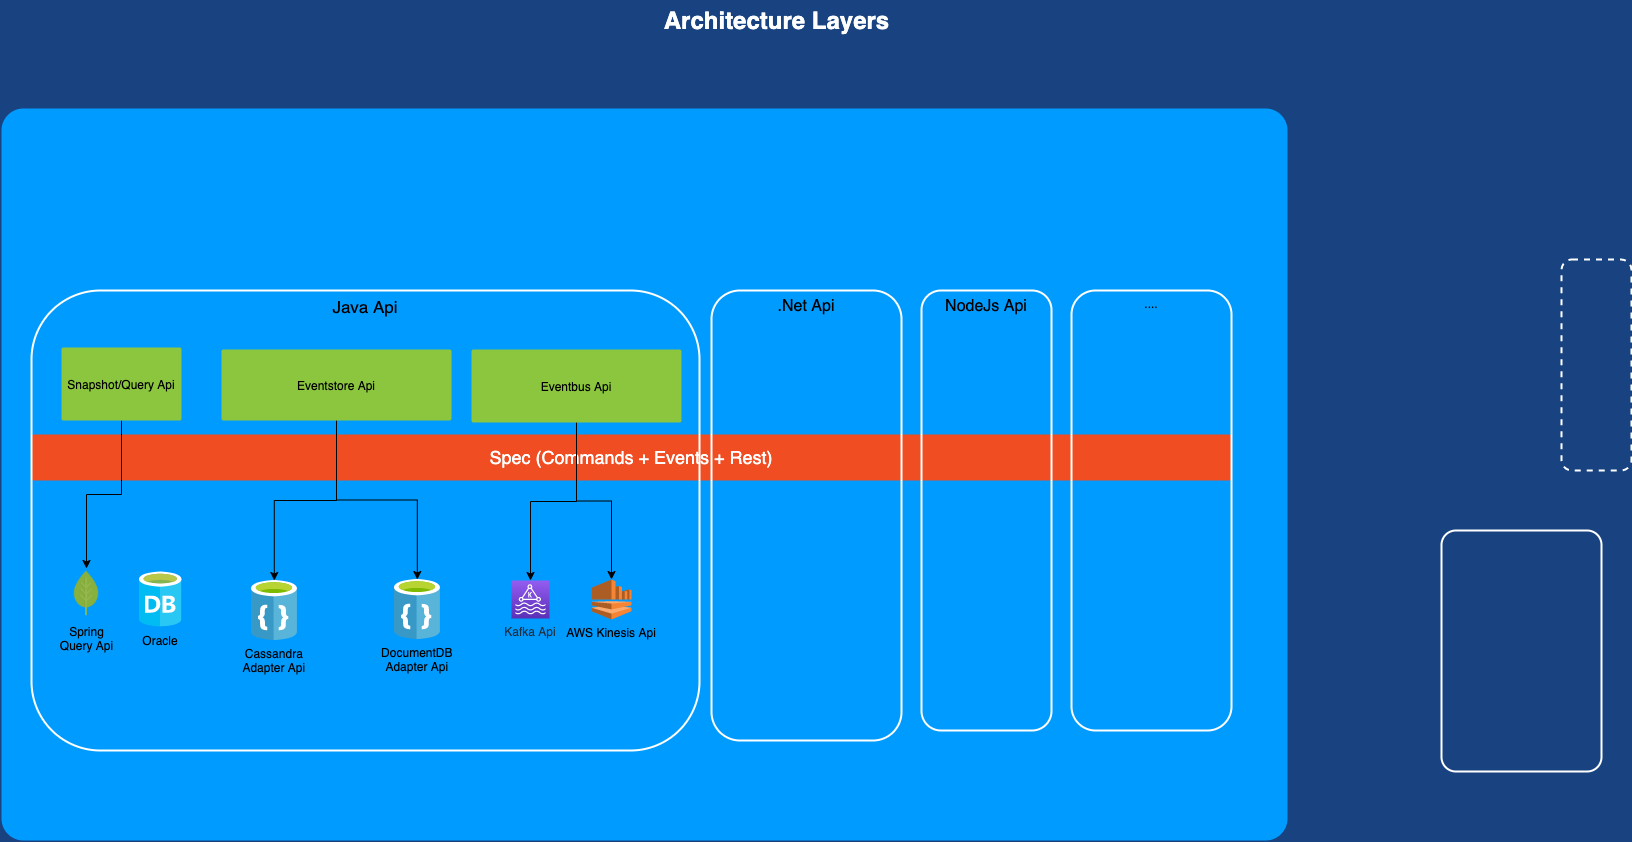

The diagram above was exported from draw.io. Its source (the exported page's mxGraphModel, read from the mxfile embedded in the PNG):
<mxGraphModel dx="1186" dy="796" grid="1" gridSize="10" guides="1" tooltips="1" connect="1" arrows="1" fold="1" page="1" pageScale="1.5" pageWidth="1169" pageHeight="826" background="#184380" math="0" shadow="0">
  <root>
    <mxCell id="0" style=";html=1;" />
    <mxCell id="1" style=";html=1;" parent="0" />
    <mxCell id="23046e2b9bb16c14-116" value="" style="whiteSpace=wrap;html=1;rounded=1;shadow=0;strokeColor=none;strokeWidth=2;fillColor=#009BFF;fontSize=20;fontColor=#FFFFFF;align=center;arcSize=3;verticalAlign=top;spacingTop=4;" parent="1" vertex="1">
      <mxGeometry x="100" y="148" width="1286" height="732" as="geometry" />
    </mxCell>
    <mxCell id="23046e2b9bb16c14-28" value="Spec (Commands + Events + Rest)" style="rounded=1;whiteSpace=wrap;html=1;shadow=0;strokeWidth=2;fillColor=#F04D22;fontSize=18;align=center;strokeColor=none;arcSize=6;verticalAlign=middle;fontColor=#FFFFFF;labelBackgroundColor=none;" parent="1" vertex="1">
      <mxGeometry x="130" y="474" width="1200" height="46" as="geometry" />
    </mxCell>
    <mxCell id="23046e2b9bb16c14-50" value="Java Api" style="rounded=1;whiteSpace=wrap;html=1;shadow=0;strokeWidth=2;fillColor=none;fontSize=17;fontColor=#000000;align=center;strokeColor=#FFFFFF;verticalAlign=top;" parent="1" vertex="1">
      <mxGeometry x="130" y="330" width="668" height="460" as="geometry" />
    </mxCell>
    <mxCell id="xOTh5dPUh3nmxOEdvwxe-14" style="edgeStyle=orthogonalEdgeStyle;rounded=0;orthogonalLoop=1;jettySize=auto;html=1;fontSize=12;" edge="1" parent="1" source="23046e2b9bb16c14-27" target="xOTh5dPUh3nmxOEdvwxe-13">
      <mxGeometry relative="1" as="geometry" />
    </mxCell>
    <mxCell id="23046e2b9bb16c14-27" value="Snapshot/Query Api" style="rounded=1;whiteSpace=wrap;html=1;shadow=0;strokeWidth=2;fillColor=#8BC63E;fontSize=12;fontColor=#000000;align=center;strokeColor=none;arcSize=3;" parent="1" vertex="1">
      <mxGeometry x="160" y="387" width="120" height="73" as="geometry" />
    </mxCell>
    <mxCell id="23046e2b9bb16c14-55" value="" style="rounded=1;whiteSpace=wrap;html=1;shadow=0;strokeWidth=2;fillColor=none;fontSize=12;fontColor=#000000;align=center;strokeColor=#FFFFFF;arcSize=9;" parent="1" vertex="1">
      <mxGeometry x="1540" y="570" width="160" height="241" as="geometry" />
    </mxCell>
    <mxCell id="23046e2b9bb16c14-56" value="" style="rounded=1;whiteSpace=wrap;html=1;shadow=0;strokeWidth=2;fillColor=none;fontSize=11;fontColor=#FFFFFF;align=center;strokeColor=#FFFFFF;dashed=1;verticalAlign=top;" parent="1" vertex="1">
      <mxGeometry x="1660" y="299" width="70" height="211" as="geometry" />
    </mxCell>
    <mxCell id="23046e2b9bb16c14-113" value="Architecture Layers" style="text;strokeColor=none;fillColor=none;html=1;fontSize=24;fontStyle=1;verticalAlign=middle;align=center;rounded=0;shadow=0;fontColor=#FFFFFF;" parent="1" vertex="1">
      <mxGeometry x="120" y="40" width="1510" height="40" as="geometry" />
    </mxCell>
    <mxCell id="xOTh5dPUh3nmxOEdvwxe-10" style="edgeStyle=orthogonalEdgeStyle;rounded=0;orthogonalLoop=1;jettySize=auto;html=1;entryX=0.5;entryY=0;entryDx=0;entryDy=0;" edge="1" parent="1" source="xOTh5dPUh3nmxOEdvwxe-2" target="xOTh5dPUh3nmxOEdvwxe-8">
      <mxGeometry relative="1" as="geometry" />
    </mxCell>
    <mxCell id="xOTh5dPUh3nmxOEdvwxe-11" style="edgeStyle=orthogonalEdgeStyle;rounded=0;orthogonalLoop=1;jettySize=auto;html=1;entryX=0.5;entryY=0;entryDx=0;entryDy=0;" edge="1" parent="1" source="xOTh5dPUh3nmxOEdvwxe-2" target="xOTh5dPUh3nmxOEdvwxe-9">
      <mxGeometry relative="1" as="geometry" />
    </mxCell>
    <mxCell id="xOTh5dPUh3nmxOEdvwxe-2" value="Eventstore Api" style="rounded=1;whiteSpace=wrap;html=1;shadow=0;strokeWidth=2;fillColor=#8BC63E;fontSize=12;fontColor=#000000;align=center;strokeColor=none;arcSize=3;" vertex="1" parent="1">
      <mxGeometry x="320" y="389" width="230" height="71" as="geometry" />
    </mxCell>
    <mxCell id="xOTh5dPUh3nmxOEdvwxe-19" style="edgeStyle=orthogonalEdgeStyle;rounded=0;orthogonalLoop=1;jettySize=auto;html=1;entryX=0.5;entryY=0;entryDx=0;entryDy=0;entryPerimeter=0;fontSize=12;" edge="1" parent="1" source="xOTh5dPUh3nmxOEdvwxe-3" target="xOTh5dPUh3nmxOEdvwxe-15">
      <mxGeometry relative="1" as="geometry" />
    </mxCell>
    <mxCell id="xOTh5dPUh3nmxOEdvwxe-21" style="edgeStyle=orthogonalEdgeStyle;rounded=0;orthogonalLoop=1;jettySize=auto;html=1;entryX=0.5;entryY=0;entryDx=0;entryDy=0;entryPerimeter=0;fontSize=12;" edge="1" parent="1" source="xOTh5dPUh3nmxOEdvwxe-3" target="xOTh5dPUh3nmxOEdvwxe-17">
      <mxGeometry relative="1" as="geometry" />
    </mxCell>
    <mxCell id="xOTh5dPUh3nmxOEdvwxe-3" value="Eventbus Api" style="rounded=1;whiteSpace=wrap;html=1;shadow=0;strokeWidth=2;fillColor=#8BC63E;fontSize=12;fontColor=#000000;align=center;strokeColor=none;arcSize=3;" vertex="1" parent="1">
      <mxGeometry x="570" y="389" width="210" height="73" as="geometry" />
    </mxCell>
    <mxCell id="xOTh5dPUh3nmxOEdvwxe-4" value=".Net Api" style="rounded=1;whiteSpace=wrap;html=1;shadow=0;strokeWidth=2;fillColor=none;fontSize=16;fontColor=#000000;align=center;strokeColor=#FFFFFF;verticalAlign=top;" vertex="1" parent="1">
      <mxGeometry x="810" y="330" width="190" height="450" as="geometry" />
    </mxCell>
    <mxCell id="xOTh5dPUh3nmxOEdvwxe-5" value="NodeJs Api" style="rounded=1;whiteSpace=wrap;html=1;shadow=0;strokeWidth=2;fillColor=none;fontSize=16;fontColor=#000000;align=center;strokeColor=#FFFFFF;verticalAlign=top;" vertex="1" parent="1">
      <mxGeometry x="1020" y="330" width="130" height="440" as="geometry" />
    </mxCell>
    <mxCell id="xOTh5dPUh3nmxOEdvwxe-8" value="Cassandra &#10;Adapter Api" style="shape=image;verticalLabelPosition=bottom;labelBackgroundColor=none;verticalAlign=top;aspect=fixed;imageAspect=0;image=data:image/svg+xml,(base64 omitted: 5180 chars);" vertex="1" parent="1">
      <mxGeometry x="350" y="620" width="45.6" height="60" as="geometry" />
    </mxCell>
    <mxCell id="xOTh5dPUh3nmxOEdvwxe-9" value="DocumentDB &#10;Adapter Api" style="shape=image;verticalLabelPosition=bottom;labelBackgroundColor=none;verticalAlign=top;aspect=fixed;imageAspect=0;image=data:image/svg+xml,(base64 omitted: 5180 chars);" vertex="1" parent="1">
      <mxGeometry x="493" y="619" width="45.6" height="60" as="geometry" />
    </mxCell>
    <mxCell id="xOTh5dPUh3nmxOEdvwxe-13" value="Spring&lt;br style=&quot;font-size: 12px;&quot;&gt;Query Api" style="shape=image;html=1;verticalAlign=top;verticalLabelPosition=bottom;labelBackgroundColor=none;imageAspect=0;aspect=fixed;image=https://cdn3.iconfinder.com/data/icons/spring-23/32/leaf-spring-plant-ecology-green-128.png;fontSize=12;" vertex="1" parent="1">
      <mxGeometry x="160" y="608" width="50" height="50" as="geometry" />
    </mxCell>
    <mxCell id="xOTh5dPUh3nmxOEdvwxe-15" value="Kafka Api" style="points=[[0,0,0],[0.25,0,0],[0.5,0,0],[0.75,0,0],[1,0,0],[0,1,0],[0.25,1,0],[0.5,1,0],[0.75,1,0],[1,1,0],[0,0.25,0],[0,0.5,0],[0,0.75,0],[1,0.25,0],[1,0.5,0],[1,0.75,0]];outlineConnect=0;fontColor=#232F3E;gradientColor=#945DF2;gradientDirection=north;fillColor=#5A30B5;strokeColor=#ffffff;dashed=0;verticalLabelPosition=bottom;verticalAlign=top;align=center;fontSize=12;fontStyle=0;aspect=fixed;shape=mxgraph.aws4.resourceIcon;resIcon=mxgraph.aws4.managed_streaming_for_kafka;" vertex="1" parent="1">
      <mxGeometry x="610" y="620" width="38" height="38" as="geometry" />
    </mxCell>
    <mxCell id="xOTh5dPUh3nmxOEdvwxe-17" value="AWS Kinesis Api" style="outlineConnect=0;dashed=0;verticalLabelPosition=bottom;verticalAlign=top;align=center;shape=mxgraph.aws3.kinesis;fillColor=#F58534;gradientColor=none;labelBackgroundColor=none;fontSize=12;" vertex="1" parent="1">
      <mxGeometry x="690" y="619" width="40" height="40" as="geometry" />
    </mxCell>
    <mxCell id="xOTh5dPUh3nmxOEdvwxe-6" value="...." style="rounded=1;whiteSpace=wrap;html=1;shadow=0;strokeWidth=2;fillColor=none;fontSize=12;fontColor=#000000;align=center;strokeColor=#FFFFFF;verticalAlign=top;labelBackgroundColor=none;" vertex="1" parent="1">
      <mxGeometry x="1170" y="330" width="160" height="440" as="geometry" />
    </mxCell>
    <mxCell id="xOTh5dPUh3nmxOEdvwxe-24" value="Oracle" style="shape=image;verticalLabelPosition=bottom;labelBackgroundColor=none;verticalAlign=top;aspect=fixed;imageAspect=0;image=data:image/svg+xml,(base64 omitted: 6700 chars);fontSize=12;align=center;html=0;" vertex="1" parent="1">
      <mxGeometry x="238" y="611.5" width="42" height="55" as="geometry" />
    </mxCell>
  </root>
</mxGraphModel>